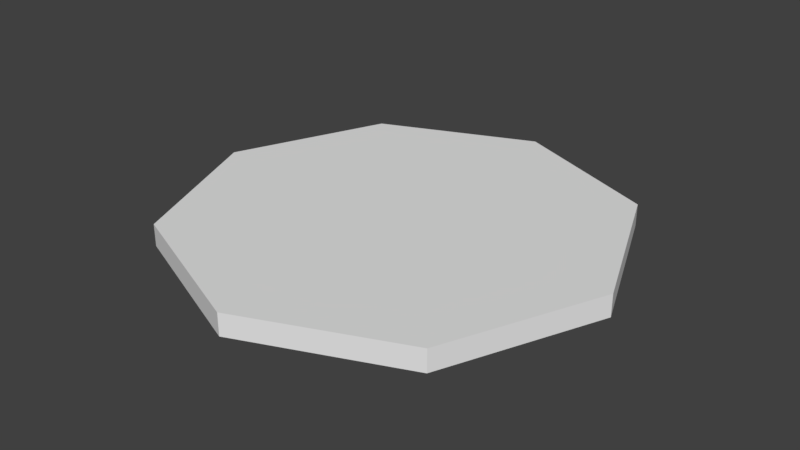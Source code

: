 # Source: ArealWeapon.blend  (saved by Blender 2.77.0; exported with 4.5.12 LTS)
import bpy
from mathutils import Matrix  # noqa: F401  (used for matrix-valued properties, if any)

bpy.ops.wm.read_factory_settings(use_empty=True)
scene = bpy.context.scene
scene.name = 'Scene'

# ---- collections
col_collection_1 = bpy.data.collections.new('Collection 1'); scene.collection.children.link(col_collection_1)

# ---- world
world_world = bpy.data.worlds.new('World'); scene.world = world_world
world_world.color = (0.05088, 0.05088, 0.05088)
world_world.use_sun_shadow = False
world_world.sun_shadow_jitter_overblur = 0.0
world_world.cycles.sampling_method = 'MANUAL'

# ---- meshes
me_cylinder = bpy.data.meshes.new('Cylinder')
me_cylinder.from_pydata([(0.0, 2.0, -0.1), (0.0, 2.0, 0.1), (1.414, 1.414, -0.1), (1.414, 1.414, 0.1), (2.0, -8.742e-08, -0.1), (2.0, -8.742e-08, 0.1), (1.414, -1.414, -0.1), (1.414, -1.414, 0.1), (-1.748e-07, -2.0, -0.1), (-1.748e-07, -2.0, 0.1), (-1.414, -1.414, -0.1), (-1.414, -1.414, 0.1), (-2.0, 2.385e-08, -0.1), (-2.0, 2.385e-08, 0.1), (-1.414, 1.414, -0.1), (-1.414, 1.414, 0.1)], [], [(0, 1, 3, 2), (2, 3, 5, 4), (4, 5, 7, 6), (6, 7, 9, 8), (8, 9, 11, 10), (10, 11, 13, 12), (3, 1, 15, 13, 11, 9, 7, 5), (12, 13, 15, 14), (14, 15, 1, 0), (0, 2, 4, 6, 8, 10, 12, 14)])
me_cylinder.use_remesh_preserve_volume = False
me_cylinder.use_remesh_preserve_attributes = False
me_cylinder.use_mirror_vertex_groups = False
me_cylinder.update()

# ---- objects
ob_cylinder = bpy.data.objects.new('Cylinder', me_cylinder)

# ---- transforms, parenting, visibility, modifiers, constraints
ob_cylinder.location = (0.0, 0.0, 0.0)
ob_cylinder.lineart.crease_threshold = 0.0

# ---- collection membership
col_collection_1.objects.link(ob_cylinder)

# ---- scene / render settings (as saved in the file)
scene.frame_start = 1; scene.frame_end = 250; scene.frame_set(1)
scene.render.engine = 'BLENDER_EEVEE_NEXT'
scene.render.resolution_percentage = 50
scene.render.dither_intensity = 0.0
scene.cycles.use_denoising = False
scene.cycles.samples = 128
scene.cycles.sampling_pattern = 'TABULATED_SOBOL'
scene.cycles.light_sampling_threshold = 0.0
scene.cycles.use_adaptive_sampling = False
scene.cycles.use_light_tree = False
scene.cycles.blur_glossy = 0.0
scene.cycles.sample_clamp_indirect = 0.0
scene.view_settings.view_transform = 'Standard'
bpy.context.view_layer.update()

# ---- added for rendering (the .blend has no active camera and no usable light): camera, sun
cam_auto = bpy.data.cameras.new('AutoCamera')
cam_auto.lens = 50.0
cam_auto.sensor_width = 36.0
cam_auto.clip_end = 1000.0
ob_auto_camera = bpy.data.objects.new('AutoCamera', cam_auto)
scene.collection.objects.link(ob_auto_camera)
ob_auto_camera.location = (5.23713, -6.28456, 4.1897)
ob_auto_camera.rotation_euler = (1.09748, -7.21219e-08, 0.694738)
scene.camera = ob_auto_camera
light_auto_sun = bpy.data.lights.new('AutoSun', 'SUN')
light_auto_sun.energy = 3.0
light_auto_sun.angle = 0.0523599
ob_auto_sun = bpy.data.objects.new('AutoSun', light_auto_sun)
scene.collection.objects.link(ob_auto_sun)
ob_auto_sun.rotation_euler = (0.872665, 0.174533, 0.523599)
bpy.context.view_layer.update()
